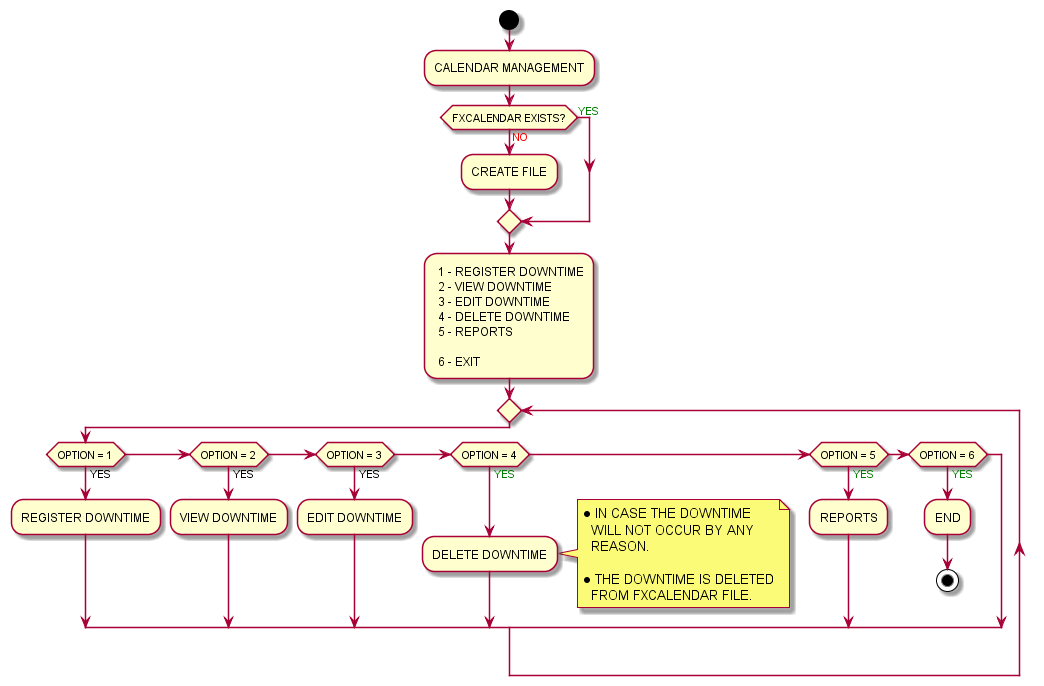

The diagram above was rendered by PlantUML. Its source (embedded in the PNG):
@startuml CALENDAR MANAGEMENT
START 
:CALENDAR MANAGEMENT;
IF (FXCALENDAR EXISTS?) THEN (<COLOR:RED>NO)
    :CREATE FILE;
ELSE (<COLOR:GREEN>YES)
ENDIF
    : 1 - REGISTER DOWNTIME
     2 - VIEW DOWNTIME
     3 - EDIT DOWNTIME
     4 - DELETE DOWNTIME
     5 - REPORTS

     6 - EXIT;
REPEAT
    IF (OPTION = 1) THEN (YES)
        :REGISTER DOWNTIME;
    ELSEIF (OPTION = 2) THEN (YES)
        :VIEW DOWNTIME;
    ELSEIF (OPTION = 3) THEN (YES)
        :EDIT DOWNTIME;
        
    ELSEIF (OPTION = 4) THEN (<COLOR:GREEN>YES)
        :DELETE DOWNTIME;
        note right
            • IN CASE THE DOWNTIME
              WILL NOT OCCUR BY ANY
              REASON.

            • THE DOWNTIME IS DELETED
              FROM FXCALENDAR FILE.
        end note
    ELSEIF (OPTION = 5) THEN (<COLOR:GREEN>YES)
        :REPORTS;
    ELSEIF (OPTION = 6) THEN (<COLOR:GREEN>YES)
        :END;
STOP
    ENDIF

@enduml